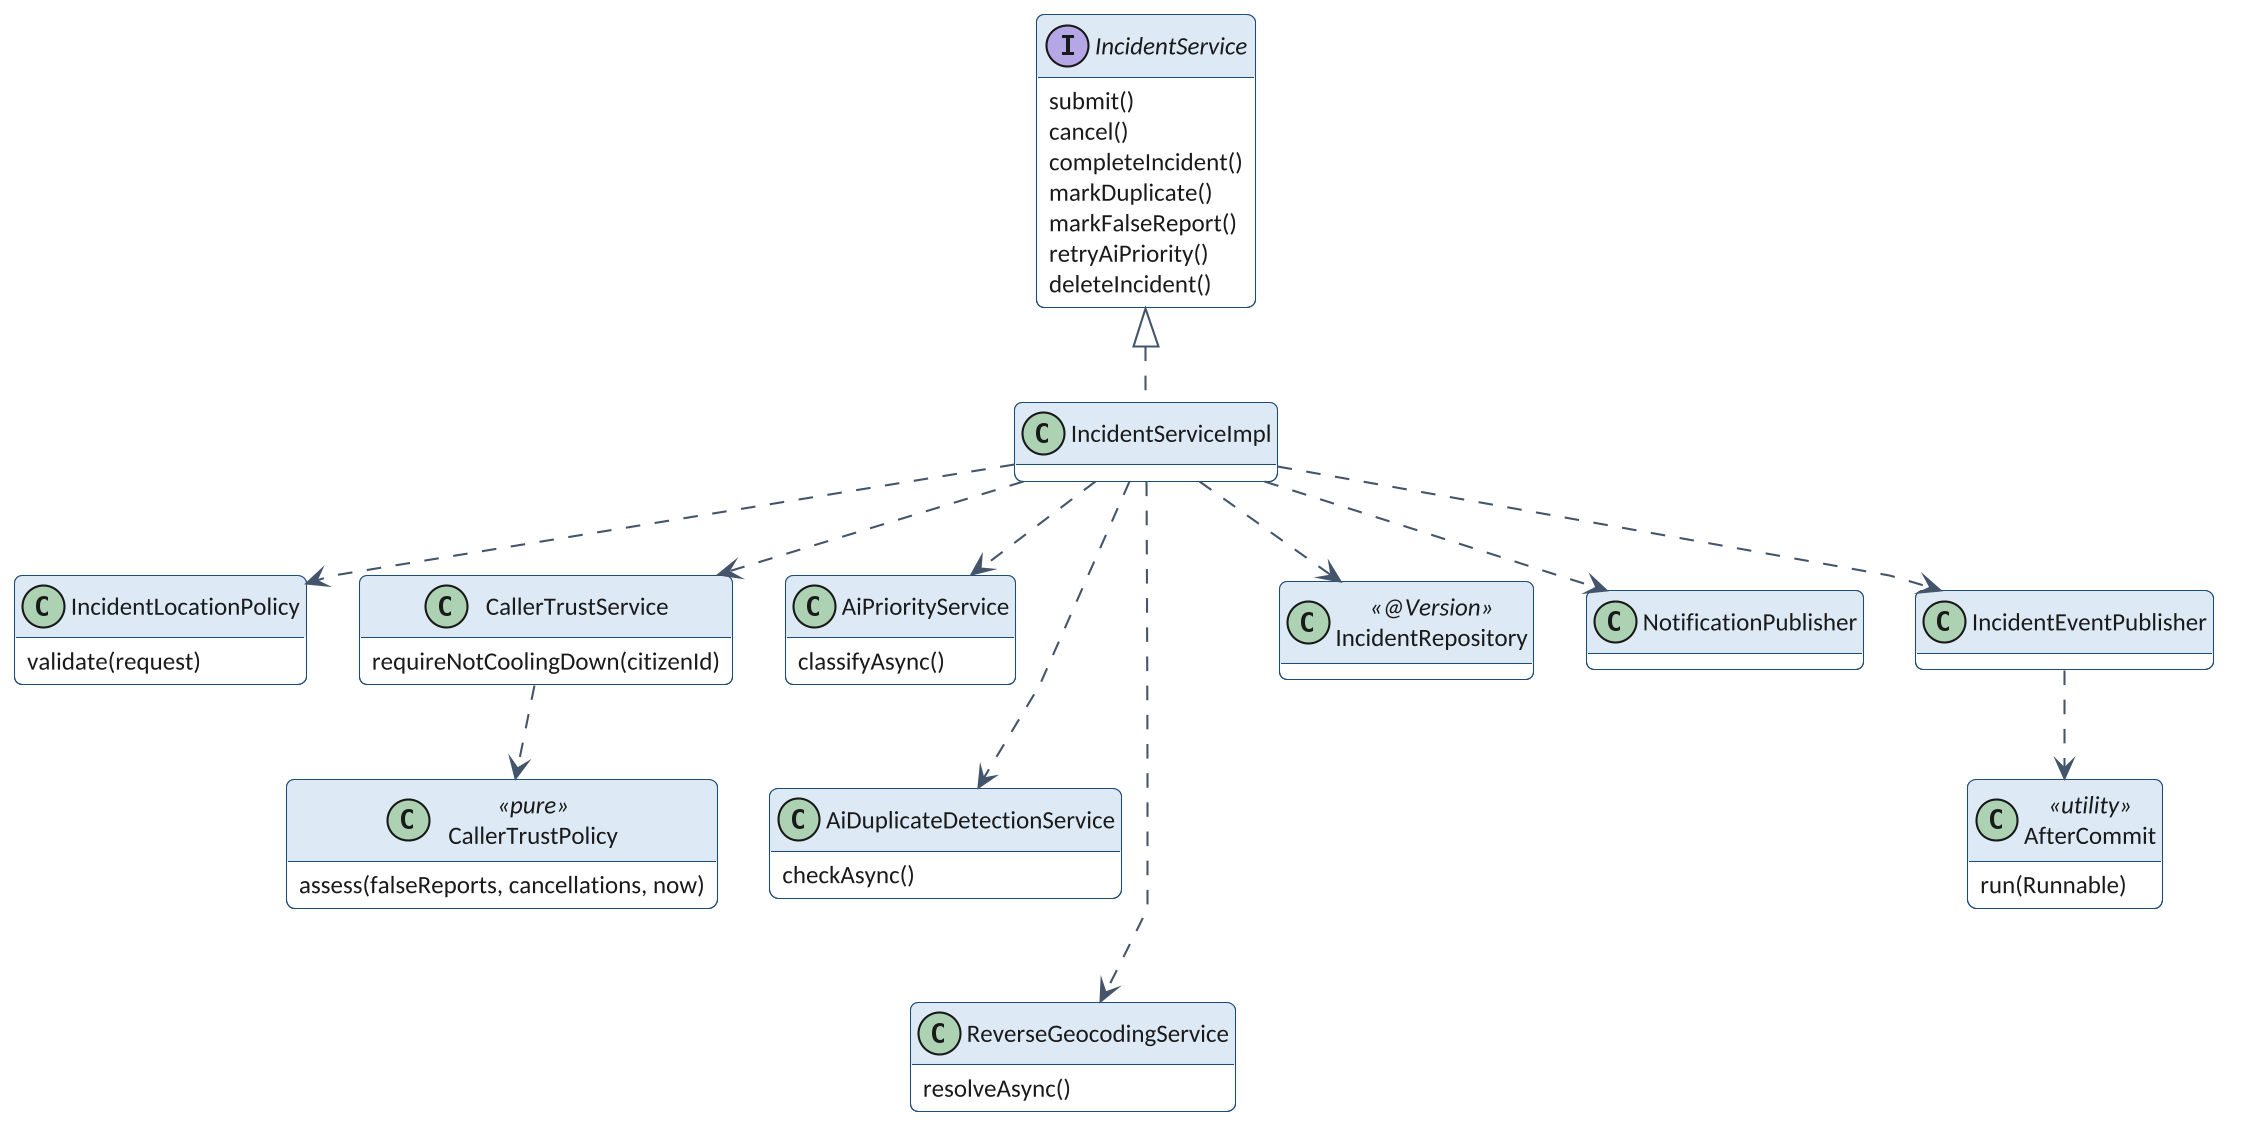

The diagram above was rendered by PlantUML. Its source (embedded in the PNG):
@startuml
!include theme.iuml
skinparam linetype polyline
skinparam ClassFontSize 14
skinparam ClassAttributeFontSize 12
hide empty fields
interface IncidentService {
  submit()
  cancel()
  completeIncident()
  markDuplicate()
  markFalseReport()
  retryAiPriority()
  deleteIncident()
}
class IncidentServiceImpl
class IncidentLocationPolicy {
  validate(request)
}
class CallerTrustService {
  requireNotCoolingDown(citizenId)
}
class CallerTrustPolicy <<pure>> {
  assess(falseReports, cancellations, now)
}
class AiPriorityService {
  classifyAsync()
}
class AiDuplicateDetectionService {
  checkAsync()
}
class ReverseGeocodingService {
  resolveAsync()
}
class IncidentRepository <<@Version>>
class NotificationPublisher
class IncidentEventPublisher
class AfterCommit <<utility>> {
  run(Runnable)
}
IncidentService <|.. IncidentServiceImpl
IncidentServiceImpl ..> IncidentLocationPolicy
IncidentServiceImpl ..> CallerTrustService
CallerTrustService ..> CallerTrustPolicy
IncidentServiceImpl ..> AiPriorityService
IncidentServiceImpl ..> AiDuplicateDetectionService
IncidentServiceImpl ..> ReverseGeocodingService
IncidentServiceImpl ..> IncidentRepository
IncidentServiceImpl ..> NotificationPublisher
IncidentServiceImpl ..> IncidentEventPublisher
IncidentEventPublisher ..> AfterCommit
AiPriorityService -[hidden]- AiDuplicateDetectionService
AiDuplicateDetectionService -[hidden]- ReverseGeocodingService
@enduml